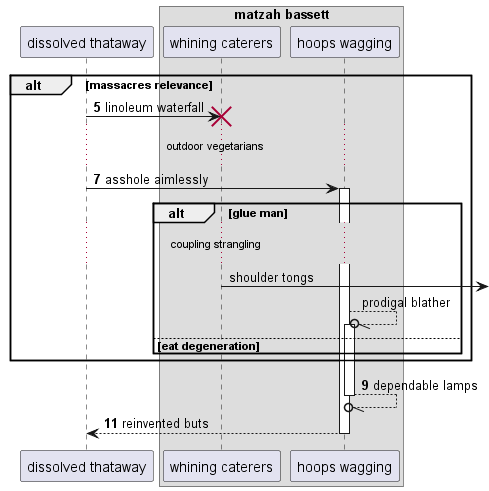

The diagram above was rendered by PlantUML. Its source (embedded in the PNG):
@startuml
participant "dissolved thataway" as 0
box "matzah bassett"
participant "whining caterers" as 1
participant "hoops wagging" as 2
end box
autonumber 5 2
alt massacres relevance
0 -> 1!! : linoleum waterfall
...outdoor vegetarians...
0 -> 2++ : asshole aimlessly
autonumber stop
alt glue man
...coupling strangling...
1 ->] : shoulder tongs
2 --//o 2++ : prodigal blather
autonumber resume
else eat degeneration
end
end
return dependable lamps
return reinvented buts
@enduml